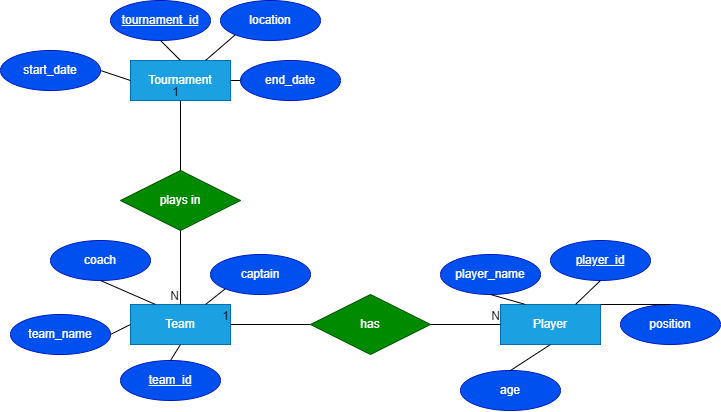

The diagram above was exported from draw.io. Its source (the exported page's mxGraphModel, read from the mxfile embedded in the PNG):
<mxGraphModel dx="1355" dy="792" grid="1" gridSize="10" guides="1" tooltips="1" connect="1" arrows="1" fold="1" page="1" pageScale="1" pageWidth="1169" pageHeight="827" math="0" shadow="0">
  <root>
    <mxCell id="0" />
    <mxCell id="1" parent="0" />
    <mxCell id="FnS_zjV83IXsJtI8UpTG-1" value="Tournament" style="whiteSpace=wrap;html=1;align=center;fillColor=#1ba1e2;fontColor=#ffffff;strokeColor=#006EAF;" vertex="1" parent="1">
      <mxGeometry x="460" y="130" width="100" height="40" as="geometry" />
    </mxCell>
    <mxCell id="FnS_zjV83IXsJtI8UpTG-2" value="Player" style="whiteSpace=wrap;html=1;align=center;fillColor=#1ba1e2;fontColor=#ffffff;strokeColor=#006EAF;" vertex="1" parent="1">
      <mxGeometry x="830" y="374" width="100" height="40" as="geometry" />
    </mxCell>
    <mxCell id="FnS_zjV83IXsJtI8UpTG-3" value="Team" style="whiteSpace=wrap;html=1;align=center;fillColor=#1ba1e2;fontColor=#ffffff;strokeColor=#006EAF;" vertex="1" parent="1">
      <mxGeometry x="460" y="374" width="100" height="40" as="geometry" />
    </mxCell>
    <mxCell id="FnS_zjV83IXsJtI8UpTG-4" value="plays in" style="shape=rhombus;perimeter=rhombusPerimeter;whiteSpace=wrap;html=1;align=center;fillColor=#008a00;fontColor=#ffffff;strokeColor=#005700;" vertex="1" parent="1">
      <mxGeometry x="450" y="240" width="120" height="60" as="geometry" />
    </mxCell>
    <mxCell id="FnS_zjV83IXsJtI8UpTG-5" value="has" style="shape=rhombus;perimeter=rhombusPerimeter;whiteSpace=wrap;html=1;align=center;fillColor=#008a00;fontColor=#ffffff;strokeColor=#005700;" vertex="1" parent="1">
      <mxGeometry x="640" y="364" width="120" height="60" as="geometry" />
    </mxCell>
    <mxCell id="FnS_zjV83IXsJtI8UpTG-6" value="" style="endArrow=none;html=1;rounded=0;exitX=0;exitY=0.5;exitDx=0;exitDy=0;entryX=1;entryY=0.5;entryDx=0;entryDy=0;" edge="1" parent="1" source="FnS_zjV83IXsJtI8UpTG-5" target="FnS_zjV83IXsJtI8UpTG-3">
      <mxGeometry relative="1" as="geometry">
        <mxPoint x="450" y="460" as="sourcePoint" />
        <mxPoint x="610" y="460" as="targetPoint" />
      </mxGeometry>
    </mxCell>
    <mxCell id="FnS_zjV83IXsJtI8UpTG-7" value="1" style="resizable=0;html=1;whiteSpace=wrap;align=right;verticalAlign=bottom;" connectable="0" vertex="1" parent="FnS_zjV83IXsJtI8UpTG-6">
      <mxGeometry x="1" relative="1" as="geometry" />
    </mxCell>
    <mxCell id="FnS_zjV83IXsJtI8UpTG-8" value="" style="endArrow=none;html=1;rounded=0;entryX=0;entryY=0.5;entryDx=0;entryDy=0;exitX=1;exitY=0.5;exitDx=0;exitDy=0;" edge="1" parent="1" source="FnS_zjV83IXsJtI8UpTG-5" target="FnS_zjV83IXsJtI8UpTG-2">
      <mxGeometry relative="1" as="geometry">
        <mxPoint x="450" y="460" as="sourcePoint" />
        <mxPoint x="610" y="460" as="targetPoint" />
      </mxGeometry>
    </mxCell>
    <mxCell id="FnS_zjV83IXsJtI8UpTG-9" value="N" style="resizable=0;html=1;whiteSpace=wrap;align=right;verticalAlign=bottom;" connectable="0" vertex="1" parent="FnS_zjV83IXsJtI8UpTG-8">
      <mxGeometry x="1" relative="1" as="geometry" />
    </mxCell>
    <mxCell id="FnS_zjV83IXsJtI8UpTG-10" value="" style="endArrow=none;html=1;rounded=0;exitX=0.5;exitY=0;exitDx=0;exitDy=0;entryX=0.5;entryY=1;entryDx=0;entryDy=0;" edge="1" parent="1" source="FnS_zjV83IXsJtI8UpTG-4" target="FnS_zjV83IXsJtI8UpTG-1">
      <mxGeometry relative="1" as="geometry">
        <mxPoint x="450" y="250" as="sourcePoint" />
        <mxPoint x="610" y="250" as="targetPoint" />
      </mxGeometry>
    </mxCell>
    <mxCell id="FnS_zjV83IXsJtI8UpTG-11" value="1" style="resizable=0;html=1;whiteSpace=wrap;align=right;verticalAlign=bottom;" connectable="0" vertex="1" parent="FnS_zjV83IXsJtI8UpTG-10">
      <mxGeometry x="1" relative="1" as="geometry" />
    </mxCell>
    <mxCell id="FnS_zjV83IXsJtI8UpTG-12" value="" style="endArrow=none;html=1;rounded=0;entryX=0.5;entryY=0;entryDx=0;entryDy=0;exitX=0.5;exitY=1;exitDx=0;exitDy=0;" edge="1" parent="1" source="FnS_zjV83IXsJtI8UpTG-4" target="FnS_zjV83IXsJtI8UpTG-3">
      <mxGeometry relative="1" as="geometry">
        <mxPoint x="450" y="250" as="sourcePoint" />
        <mxPoint x="510" y="360" as="targetPoint" />
      </mxGeometry>
    </mxCell>
    <mxCell id="FnS_zjV83IXsJtI8UpTG-13" value="N" style="resizable=0;html=1;whiteSpace=wrap;align=right;verticalAlign=bottom;" connectable="0" vertex="1" parent="FnS_zjV83IXsJtI8UpTG-12">
      <mxGeometry x="1" relative="1" as="geometry" />
    </mxCell>
    <mxCell id="FnS_zjV83IXsJtI8UpTG-14" value="tournament_id" style="ellipse;whiteSpace=wrap;html=1;align=center;fontStyle=4;fillColor=#0050ef;fontColor=#ffffff;strokeColor=#001DBC;" vertex="1" parent="1">
      <mxGeometry x="440" y="70" width="100" height="40" as="geometry" />
    </mxCell>
    <mxCell id="FnS_zjV83IXsJtI8UpTG-15" value="team_id" style="ellipse;whiteSpace=wrap;html=1;align=center;fontStyle=4;fillColor=#0050ef;fontColor=#ffffff;strokeColor=#001DBC;" vertex="1" parent="1">
      <mxGeometry x="450" y="430" width="100" height="40" as="geometry" />
    </mxCell>
    <mxCell id="FnS_zjV83IXsJtI8UpTG-16" value="player_id" style="ellipse;whiteSpace=wrap;html=1;align=center;fontStyle=4;fillColor=#0050ef;fontColor=#ffffff;strokeColor=#001DBC;" vertex="1" parent="1">
      <mxGeometry x="880" y="310" width="100" height="40" as="geometry" />
    </mxCell>
    <mxCell id="FnS_zjV83IXsJtI8UpTG-17" value="team_name" style="ellipse;whiteSpace=wrap;html=1;align=center;fillColor=#0050ef;fontColor=#ffffff;strokeColor=#001DBC;" vertex="1" parent="1">
      <mxGeometry x="340" y="384" width="100" height="40" as="geometry" />
    </mxCell>
    <mxCell id="FnS_zjV83IXsJtI8UpTG-18" value="coach" style="ellipse;whiteSpace=wrap;html=1;align=center;fillColor=#0050ef;fontColor=#ffffff;strokeColor=#001DBC;" vertex="1" parent="1">
      <mxGeometry x="380" y="310" width="100" height="40" as="geometry" />
    </mxCell>
    <mxCell id="FnS_zjV83IXsJtI8UpTG-19" value="captain" style="ellipse;whiteSpace=wrap;html=1;align=center;fillColor=#0050ef;fontColor=#ffffff;strokeColor=#001DBC;" vertex="1" parent="1">
      <mxGeometry x="540" y="324" width="100" height="40" as="geometry" />
    </mxCell>
    <mxCell id="FnS_zjV83IXsJtI8UpTG-20" value="" style="endArrow=none;html=1;rounded=0;entryX=0.5;entryY=0;entryDx=0;entryDy=0;exitX=0.5;exitY=1;exitDx=0;exitDy=0;" edge="1" parent="1" source="FnS_zjV83IXsJtI8UpTG-3" target="FnS_zjV83IXsJtI8UpTG-15">
      <mxGeometry relative="1" as="geometry">
        <mxPoint x="450" y="250" as="sourcePoint" />
        <mxPoint x="610" y="250" as="targetPoint" />
      </mxGeometry>
    </mxCell>
    <mxCell id="FnS_zjV83IXsJtI8UpTG-21" value="" style="endArrow=none;html=1;rounded=0;entryX=0.25;entryY=0;entryDx=0;entryDy=0;exitX=0.5;exitY=1;exitDx=0;exitDy=0;" edge="1" parent="1" source="FnS_zjV83IXsJtI8UpTG-18" target="FnS_zjV83IXsJtI8UpTG-3">
      <mxGeometry relative="1" as="geometry">
        <mxPoint x="450" y="250" as="sourcePoint" />
        <mxPoint x="610" y="250" as="targetPoint" />
      </mxGeometry>
    </mxCell>
    <mxCell id="FnS_zjV83IXsJtI8UpTG-22" value="" style="endArrow=none;html=1;rounded=0;entryX=0.75;entryY=0;entryDx=0;entryDy=0;exitX=0;exitY=1;exitDx=0;exitDy=0;" edge="1" parent="1" source="FnS_zjV83IXsJtI8UpTG-19" target="FnS_zjV83IXsJtI8UpTG-3">
      <mxGeometry relative="1" as="geometry">
        <mxPoint x="450" y="250" as="sourcePoint" />
        <mxPoint x="610" y="250" as="targetPoint" />
      </mxGeometry>
    </mxCell>
    <mxCell id="FnS_zjV83IXsJtI8UpTG-23" value="" style="endArrow=none;html=1;rounded=0;entryX=0;entryY=0.5;entryDx=0;entryDy=0;exitX=1;exitY=0.5;exitDx=0;exitDy=0;" edge="1" parent="1" source="FnS_zjV83IXsJtI8UpTG-17" target="FnS_zjV83IXsJtI8UpTG-3">
      <mxGeometry relative="1" as="geometry">
        <mxPoint x="450" y="310" as="sourcePoint" />
        <mxPoint x="610" y="310" as="targetPoint" />
      </mxGeometry>
    </mxCell>
    <mxCell id="FnS_zjV83IXsJtI8UpTG-24" value="location" style="ellipse;whiteSpace=wrap;html=1;align=center;fillColor=#0050ef;fontColor=#ffffff;strokeColor=#001DBC;" vertex="1" parent="1">
      <mxGeometry x="550" y="70" width="100" height="40" as="geometry" />
    </mxCell>
    <mxCell id="FnS_zjV83IXsJtI8UpTG-25" value="end_date" style="ellipse;whiteSpace=wrap;html=1;align=center;fillColor=#0050ef;fontColor=#ffffff;strokeColor=#001DBC;" vertex="1" parent="1">
      <mxGeometry x="570" y="130" width="100" height="40" as="geometry" />
    </mxCell>
    <mxCell id="FnS_zjV83IXsJtI8UpTG-26" value="start_date" style="ellipse;whiteSpace=wrap;html=1;align=center;fillColor=#0050ef;fontColor=#ffffff;strokeColor=#001DBC;" vertex="1" parent="1">
      <mxGeometry x="330" y="120" width="100" height="40" as="geometry" />
    </mxCell>
    <mxCell id="FnS_zjV83IXsJtI8UpTG-27" value="" style="endArrow=none;html=1;rounded=0;entryX=0.5;entryY=1;entryDx=0;entryDy=0;exitX=0.5;exitY=0;exitDx=0;exitDy=0;" edge="1" parent="1" source="FnS_zjV83IXsJtI8UpTG-1" target="FnS_zjV83IXsJtI8UpTG-14">
      <mxGeometry relative="1" as="geometry">
        <mxPoint x="450" y="210" as="sourcePoint" />
        <mxPoint x="610" y="210" as="targetPoint" />
      </mxGeometry>
    </mxCell>
    <mxCell id="FnS_zjV83IXsJtI8UpTG-28" value="" style="endArrow=none;html=1;rounded=0;entryX=0;entryY=1;entryDx=0;entryDy=0;exitX=0.75;exitY=0;exitDx=0;exitDy=0;" edge="1" parent="1" source="FnS_zjV83IXsJtI8UpTG-1" target="FnS_zjV83IXsJtI8UpTG-24">
      <mxGeometry relative="1" as="geometry">
        <mxPoint x="450" y="210" as="sourcePoint" />
        <mxPoint x="610" y="210" as="targetPoint" />
      </mxGeometry>
    </mxCell>
    <mxCell id="FnS_zjV83IXsJtI8UpTG-29" value="" style="endArrow=none;html=1;rounded=0;entryX=0;entryY=0.5;entryDx=0;entryDy=0;exitX=1;exitY=0.5;exitDx=0;exitDy=0;" edge="1" parent="1" source="FnS_zjV83IXsJtI8UpTG-1" target="FnS_zjV83IXsJtI8UpTG-25">
      <mxGeometry relative="1" as="geometry">
        <mxPoint x="450" y="210" as="sourcePoint" />
        <mxPoint x="610" y="210" as="targetPoint" />
      </mxGeometry>
    </mxCell>
    <mxCell id="FnS_zjV83IXsJtI8UpTG-30" value="" style="endArrow=none;html=1;rounded=0;exitX=1;exitY=0.5;exitDx=0;exitDy=0;entryX=0;entryY=0.5;entryDx=0;entryDy=0;" edge="1" parent="1" source="FnS_zjV83IXsJtI8UpTG-26" target="FnS_zjV83IXsJtI8UpTG-1">
      <mxGeometry relative="1" as="geometry">
        <mxPoint x="450" y="210" as="sourcePoint" />
        <mxPoint x="610" y="210" as="targetPoint" />
      </mxGeometry>
    </mxCell>
    <mxCell id="FnS_zjV83IXsJtI8UpTG-31" value="player_name" style="ellipse;whiteSpace=wrap;html=1;align=center;fillColor=#0050ef;fontColor=#ffffff;strokeColor=#001DBC;" vertex="1" parent="1">
      <mxGeometry x="770" y="324" width="100" height="40" as="geometry" />
    </mxCell>
    <mxCell id="FnS_zjV83IXsJtI8UpTG-32" value="age" style="ellipse;whiteSpace=wrap;html=1;align=center;fillColor=#0050ef;fontColor=#ffffff;strokeColor=#001DBC;" vertex="1" parent="1">
      <mxGeometry x="790" y="440" width="100" height="40" as="geometry" />
    </mxCell>
    <mxCell id="FnS_zjV83IXsJtI8UpTG-33" value="position" style="ellipse;whiteSpace=wrap;html=1;align=center;fillColor=#0050ef;fontColor=#ffffff;strokeColor=#001DBC;" vertex="1" parent="1">
      <mxGeometry x="950" y="374" width="100" height="40" as="geometry" />
    </mxCell>
    <mxCell id="FnS_zjV83IXsJtI8UpTG-34" value="" style="endArrow=none;html=1;rounded=0;exitX=0.5;exitY=1;exitDx=0;exitDy=0;entryX=0.75;entryY=0;entryDx=0;entryDy=0;" edge="1" parent="1" source="FnS_zjV83IXsJtI8UpTG-16" target="FnS_zjV83IXsJtI8UpTG-2">
      <mxGeometry relative="1" as="geometry">
        <mxPoint x="810" y="350" as="sourcePoint" />
        <mxPoint x="920" y="370" as="targetPoint" />
      </mxGeometry>
    </mxCell>
    <mxCell id="FnS_zjV83IXsJtI8UpTG-35" value="" style="endArrow=none;html=1;rounded=0;entryX=0.25;entryY=0;entryDx=0;entryDy=0;exitX=0.5;exitY=1;exitDx=0;exitDy=0;" edge="1" parent="1" source="FnS_zjV83IXsJtI8UpTG-31" target="FnS_zjV83IXsJtI8UpTG-2">
      <mxGeometry relative="1" as="geometry">
        <mxPoint x="810" y="350" as="sourcePoint" />
        <mxPoint x="970" y="350" as="targetPoint" />
      </mxGeometry>
    </mxCell>
    <mxCell id="FnS_zjV83IXsJtI8UpTG-36" value="" style="endArrow=none;html=1;rounded=0;entryX=1;entryY=0;entryDx=0;entryDy=0;exitX=0.5;exitY=0;exitDx=0;exitDy=0;" edge="1" parent="1" source="FnS_zjV83IXsJtI8UpTG-33" target="FnS_zjV83IXsJtI8UpTG-2">
      <mxGeometry relative="1" as="geometry">
        <mxPoint x="810" y="350" as="sourcePoint" />
        <mxPoint x="970" y="350" as="targetPoint" />
      </mxGeometry>
    </mxCell>
    <mxCell id="FnS_zjV83IXsJtI8UpTG-37" value="" style="endArrow=none;html=1;rounded=0;exitX=0.5;exitY=0;exitDx=0;exitDy=0;entryX=0.5;entryY=1;entryDx=0;entryDy=0;" edge="1" parent="1" source="FnS_zjV83IXsJtI8UpTG-32" target="FnS_zjV83IXsJtI8UpTG-2">
      <mxGeometry relative="1" as="geometry">
        <mxPoint x="810" y="430" as="sourcePoint" />
        <mxPoint x="970" y="430" as="targetPoint" />
      </mxGeometry>
    </mxCell>
  </root>
</mxGraphModel>